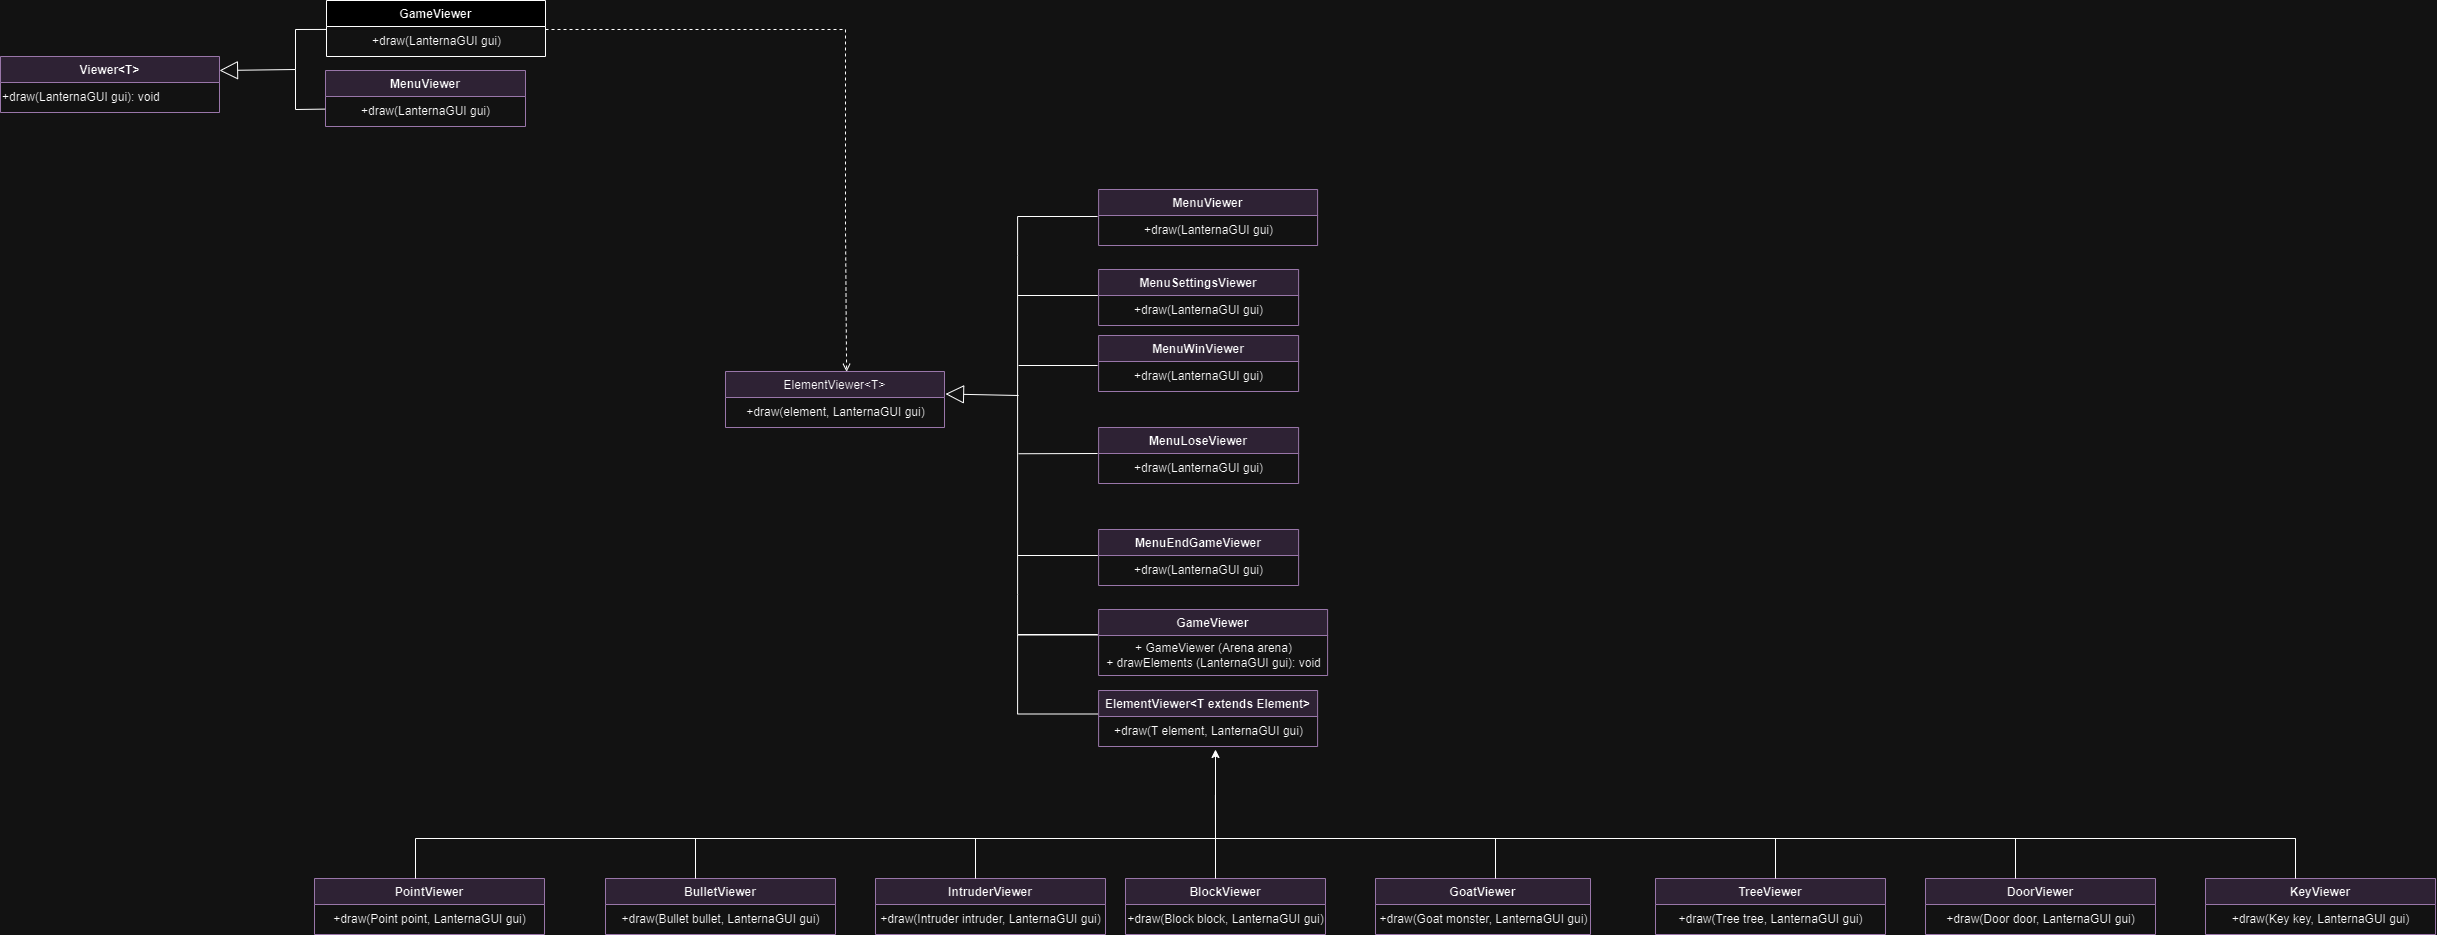

The diagram above was exported from draw.io. Its source (the exported page's mxGraphModel, read from the mxfile embedded in the PNG):
<mxGraphModel dx="3225" dy="1663" grid="1" gridSize="10" guides="1" tooltips="1" connect="1" arrows="1" fold="1" page="1" pageScale="1" pageWidth="827" pageHeight="1169" math="0" shadow="0">
  <root>
    <mxCell id="0" />
    <mxCell id="1" parent="0" />
    <mxCell id="ixm0Syq4bgU0-tusjV_z-1" value="Viewer&amp;lt;T&amp;gt;" style="swimlane;fontStyle=1;align=center;verticalAlign=top;childLayout=stackLayout;horizontal=1;startSize=26;horizontalStack=0;resizeParent=1;resizeParentMax=0;resizeLast=0;collapsible=1;marginBottom=0;whiteSpace=wrap;html=1;fillColor=#e1d5e7;strokeColor=#9673a6;" vertex="1" parent="1">
      <mxGeometry x="555" y="107" width="219" height="56" as="geometry" />
    </mxCell>
    <mxCell id="ixm0Syq4bgU0-tusjV_z-2" value="+draw(LanternaGUI gui): void" style="text;html=1;align=left;verticalAlign=middle;resizable=0;points=[];autosize=1;strokeColor=none;fillColor=none;" vertex="1" parent="ixm0Syq4bgU0-tusjV_z-1">
      <mxGeometry y="26" width="219" height="30" as="geometry" />
    </mxCell>
    <mxCell id="ixm0Syq4bgU0-tusjV_z-3" value="MenuSettingsViewer" style="swimlane;fontStyle=1;align=center;verticalAlign=top;childLayout=stackLayout;horizontal=1;startSize=26;horizontalStack=0;resizeParent=1;resizeParentMax=0;resizeLast=0;collapsible=1;marginBottom=0;whiteSpace=wrap;html=1;fillColor=#e1d5e7;strokeColor=#9673a6;" vertex="1" parent="1">
      <mxGeometry x="1653.1" y="320" width="200" height="56" as="geometry" />
    </mxCell>
    <mxCell id="ixm0Syq4bgU0-tusjV_z-4" value="+draw(LanternaGUI gui)" style="text;html=1;align=center;verticalAlign=middle;resizable=0;points=[];autosize=1;strokeColor=none;fillColor=none;" vertex="1" parent="ixm0Syq4bgU0-tusjV_z-3">
      <mxGeometry y="26" width="200" height="30" as="geometry" />
    </mxCell>
    <mxCell id="ixm0Syq4bgU0-tusjV_z-5" value="GameViewer" style="swimlane;fontStyle=1;align=center;verticalAlign=top;childLayout=stackLayout;horizontal=1;startSize=26;horizontalStack=0;resizeParent=1;resizeParentMax=0;resizeLast=0;collapsible=1;marginBottom=0;whiteSpace=wrap;html=1;fillColor=#e1d5e7;strokeColor=#9673a6;" vertex="1" parent="1">
      <mxGeometry x="1653.1" y="660" width="229" height="66" as="geometry" />
    </mxCell>
    <mxCell id="ixm0Syq4bgU0-tusjV_z-6" value="+ GameViewer (Arena arena)&lt;br&gt;+ drawElements (LanternaGUI gui): void&lt;br&gt;" style="text;html=1;align=center;verticalAlign=middle;resizable=0;points=[];autosize=1;strokeColor=none;fillColor=none;" vertex="1" parent="ixm0Syq4bgU0-tusjV_z-5">
      <mxGeometry y="26" width="229" height="40" as="geometry" />
    </mxCell>
    <mxCell id="ixm0Syq4bgU0-tusjV_z-7" value="MenuViewer" style="swimlane;fontStyle=1;align=center;verticalAlign=top;childLayout=stackLayout;horizontal=1;startSize=26;horizontalStack=0;resizeParent=1;resizeParentMax=0;resizeLast=0;collapsible=1;marginBottom=0;whiteSpace=wrap;html=1;fillColor=#e1d5e7;strokeColor=#9673a6;" vertex="1" parent="1">
      <mxGeometry x="1653.1" y="240" width="219" height="56" as="geometry" />
    </mxCell>
    <mxCell id="ixm0Syq4bgU0-tusjV_z-8" value="+draw(LanternaGUI gui)" style="text;html=1;align=center;verticalAlign=middle;resizable=0;points=[];autosize=1;strokeColor=none;fillColor=none;" vertex="1" parent="ixm0Syq4bgU0-tusjV_z-7">
      <mxGeometry y="26" width="219" height="30" as="geometry" />
    </mxCell>
    <mxCell id="ixm0Syq4bgU0-tusjV_z-9" value="" style="endArrow=block;endSize=16;endFill=0;html=1;rounded=0;" edge="1" parent="1">
      <mxGeometry width="160" relative="1" as="geometry">
        <mxPoint x="850" y="120" as="sourcePoint" />
        <mxPoint x="774" y="121" as="targetPoint" />
      </mxGeometry>
    </mxCell>
    <mxCell id="ixm0Syq4bgU0-tusjV_z-10" value="" style="endArrow=none;html=1;rounded=0;" edge="1" parent="1">
      <mxGeometry width="50" height="50" relative="1" as="geometry">
        <mxPoint x="1652.1" y="606" as="sourcePoint" />
        <mxPoint x="1652.1" y="346" as="targetPoint" />
        <Array as="points">
          <mxPoint x="1572.1" y="606" />
          <mxPoint x="1572.1" y="346" />
        </Array>
      </mxGeometry>
    </mxCell>
    <mxCell id="ixm0Syq4bgU0-tusjV_z-11" value="" style="endArrow=none;html=1;rounded=0;" edge="1" parent="1">
      <mxGeometry width="50" height="50" relative="1" as="geometry">
        <mxPoint x="1573.1" y="416" as="sourcePoint" />
        <mxPoint x="1652.1" y="416" as="targetPoint" />
      </mxGeometry>
    </mxCell>
    <mxCell id="ixm0Syq4bgU0-tusjV_z-12" value="" style="endArrow=none;html=1;rounded=0;" edge="1" parent="1">
      <mxGeometry width="50" height="50" relative="1" as="geometry">
        <mxPoint x="1573.1" y="504.25" as="sourcePoint" />
        <mxPoint x="1652.1" y="504" as="targetPoint" />
      </mxGeometry>
    </mxCell>
    <mxCell id="ixm0Syq4bgU0-tusjV_z-13" value="MenuViewer" style="swimlane;fontStyle=1;align=center;verticalAlign=top;childLayout=stackLayout;horizontal=1;startSize=26;horizontalStack=0;resizeParent=1;resizeParentMax=0;resizeLast=0;collapsible=1;marginBottom=0;whiteSpace=wrap;html=1;fillColor=#e1d5e7;strokeColor=#9673a6;" vertex="1" parent="1">
      <mxGeometry x="880" y="121" width="200" height="56" as="geometry" />
    </mxCell>
    <mxCell id="ixm0Syq4bgU0-tusjV_z-14" value="+draw(LanternaGUI gui)" style="text;html=1;align=center;verticalAlign=middle;resizable=0;points=[];autosize=1;strokeColor=none;fillColor=none;" vertex="1" parent="ixm0Syq4bgU0-tusjV_z-13">
      <mxGeometry y="26" width="200" height="30" as="geometry" />
    </mxCell>
    <mxCell id="ixm0Syq4bgU0-tusjV_z-15" value="GameViewer" style="swimlane;fontStyle=1;align=center;verticalAlign=top;childLayout=stackLayout;horizontal=1;startSize=26;horizontalStack=0;resizeParent=1;resizeParentMax=0;resizeLast=0;collapsible=1;marginBottom=0;whiteSpace=wrap;html=1;" vertex="1" parent="1">
      <mxGeometry x="881" y="51" width="219" height="56" as="geometry" />
    </mxCell>
    <mxCell id="ixm0Syq4bgU0-tusjV_z-16" value="+draw(LanternaGUI gui)" style="text;html=1;align=center;verticalAlign=middle;resizable=0;points=[];autosize=1;strokeColor=none;fillColor=none;" vertex="1" parent="ixm0Syq4bgU0-tusjV_z-15">
      <mxGeometry y="26" width="219" height="30" as="geometry" />
    </mxCell>
    <mxCell id="ixm0Syq4bgU0-tusjV_z-17" value="" style="endArrow=none;html=1;rounded=0;entryX=-0.002;entryY=0.098;entryDx=0;entryDy=0;exitX=-0.002;exitY=0.42;exitDx=0;exitDy=0;exitPerimeter=0;entryPerimeter=0;" edge="1" parent="1" source="ixm0Syq4bgU0-tusjV_z-14" target="ixm0Syq4bgU0-tusjV_z-16">
      <mxGeometry width="50" height="50" relative="1" as="geometry">
        <mxPoint x="880" y="371" as="sourcePoint" />
        <mxPoint x="870" y="131" as="targetPoint" />
        <Array as="points">
          <mxPoint x="850" y="160" />
          <mxPoint x="850" y="120" />
          <mxPoint x="850" y="80" />
        </Array>
      </mxGeometry>
    </mxCell>
    <mxCell id="ixm0Syq4bgU0-tusjV_z-18" value="&lt;span style=&quot;font-weight: normal;&quot;&gt;ElementViewer&amp;lt;T&amp;gt;&lt;/span&gt;" style="swimlane;fontStyle=1;align=center;verticalAlign=top;childLayout=stackLayout;horizontal=1;startSize=26;horizontalStack=0;resizeParent=1;resizeParentMax=0;resizeLast=0;collapsible=1;marginBottom=0;whiteSpace=wrap;html=1;fillColor=#e1d5e7;strokeColor=#9673a6;" vertex="1" parent="1">
      <mxGeometry x="1280" y="422" width="219" height="56" as="geometry" />
    </mxCell>
    <mxCell id="ixm0Syq4bgU0-tusjV_z-19" value="+draw(element, LanternaGUI gui)" style="text;html=1;align=center;verticalAlign=middle;resizable=0;points=[];autosize=1;strokeColor=none;fillColor=none;" vertex="1" parent="ixm0Syq4bgU0-tusjV_z-18">
      <mxGeometry y="26" width="219" height="30" as="geometry" />
    </mxCell>
    <mxCell id="ixm0Syq4bgU0-tusjV_z-20" value="" style="html=1;verticalAlign=bottom;labelBackgroundColor=none;endArrow=open;endFill=0;dashed=1;rounded=0;entryX=0.553;entryY=0.005;entryDx=0;entryDy=0;entryPerimeter=0;" edge="1" parent="1" target="ixm0Syq4bgU0-tusjV_z-18">
      <mxGeometry width="160" relative="1" as="geometry">
        <mxPoint x="1100" y="80" as="sourcePoint" />
        <mxPoint x="1040" y="410" as="targetPoint" />
        <Array as="points">
          <mxPoint x="1400" y="80" />
          <mxPoint x="1400" y="280" />
        </Array>
      </mxGeometry>
    </mxCell>
    <mxCell id="ixm0Syq4bgU0-tusjV_z-21" value="" style="endArrow=block;endSize=16;endFill=0;html=1;rounded=0;entryX=0.995;entryY=0.183;entryDx=0;entryDy=0;entryPerimeter=0;" edge="1" parent="1">
      <mxGeometry width="160" relative="1" as="geometry">
        <mxPoint x="1573.1" y="446" as="sourcePoint" />
        <mxPoint x="1500.005" y="444.49000000000024" as="targetPoint" />
      </mxGeometry>
    </mxCell>
    <mxCell id="ixm0Syq4bgU0-tusjV_z-22" value="IntruderViewer" style="swimlane;fontStyle=1;align=center;verticalAlign=top;childLayout=stackLayout;horizontal=1;startSize=26;horizontalStack=0;resizeParent=1;resizeParentMax=0;resizeLast=0;collapsible=1;marginBottom=0;whiteSpace=wrap;html=1;fillColor=#e1d5e7;strokeColor=#9673a6;" vertex="1" parent="1">
      <mxGeometry x="1430" y="929" width="230" height="56" as="geometry" />
    </mxCell>
    <mxCell id="ixm0Syq4bgU0-tusjV_z-23" value="+draw(Intruder intruder, LanternaGUI gui)" style="text;html=1;align=center;verticalAlign=middle;resizable=0;points=[];autosize=1;strokeColor=none;fillColor=none;" vertex="1" parent="ixm0Syq4bgU0-tusjV_z-22">
      <mxGeometry y="26" width="230" height="30" as="geometry" />
    </mxCell>
    <mxCell id="ixm0Syq4bgU0-tusjV_z-24" value="BlockViewer" style="swimlane;fontStyle=1;align=center;verticalAlign=top;childLayout=stackLayout;horizontal=1;startSize=26;horizontalStack=0;resizeParent=1;resizeParentMax=0;resizeLast=0;collapsible=1;marginBottom=0;whiteSpace=wrap;html=1;fillColor=#e1d5e7;strokeColor=#9673a6;" vertex="1" parent="1">
      <mxGeometry x="1680" y="929" width="200" height="56" as="geometry" />
    </mxCell>
    <mxCell id="ixm0Syq4bgU0-tusjV_z-25" value="+draw(Block block, LanternaGUI gui)" style="text;html=1;align=center;verticalAlign=middle;resizable=0;points=[];autosize=1;strokeColor=none;fillColor=none;" vertex="1" parent="ixm0Syq4bgU0-tusjV_z-24">
      <mxGeometry y="26" width="200" height="30" as="geometry" />
    </mxCell>
    <mxCell id="ixm0Syq4bgU0-tusjV_z-26" value="GoatViewer" style="swimlane;fontStyle=1;align=center;verticalAlign=top;childLayout=stackLayout;horizontal=1;startSize=26;horizontalStack=0;resizeParent=1;resizeParentMax=0;resizeLast=0;collapsible=1;marginBottom=0;whiteSpace=wrap;html=1;fillColor=#e1d5e7;strokeColor=#9673a6;" vertex="1" parent="1">
      <mxGeometry x="1930" y="929" width="215" height="56" as="geometry" />
    </mxCell>
    <mxCell id="ixm0Syq4bgU0-tusjV_z-27" value="+draw(Goat monster, LanternaGUI gui)" style="text;html=1;align=center;verticalAlign=middle;resizable=0;points=[];autosize=1;strokeColor=none;fillColor=none;" vertex="1" parent="ixm0Syq4bgU0-tusjV_z-26">
      <mxGeometry y="26" width="215" height="30" as="geometry" />
    </mxCell>
    <mxCell id="ixm0Syq4bgU0-tusjV_z-28" value="" style="endArrow=none;html=1;rounded=0;" edge="1" parent="1">
      <mxGeometry width="50" height="50" relative="1" as="geometry">
        <mxPoint x="1652.1" y="346" as="sourcePoint" />
        <mxPoint x="1652.1" y="267" as="targetPoint" />
        <Array as="points">
          <mxPoint x="1572.1" y="346" />
          <mxPoint x="1572.1" y="306" />
          <mxPoint x="1572.1" y="267" />
        </Array>
      </mxGeometry>
    </mxCell>
    <mxCell id="ixm0Syq4bgU0-tusjV_z-29" value="" style="endArrow=none;html=1;rounded=0;" edge="1" parent="1">
      <mxGeometry width="50" height="50" relative="1" as="geometry">
        <mxPoint x="1652.1" y="685" as="sourcePoint" />
        <mxPoint x="1652.1" y="606" as="targetPoint" />
        <Array as="points">
          <mxPoint x="1572.1" y="685" />
          <mxPoint x="1572.1" y="645" />
          <mxPoint x="1572.1" y="606" />
        </Array>
      </mxGeometry>
    </mxCell>
    <mxCell id="ixm0Syq4bgU0-tusjV_z-30" value="" style="endArrow=none;html=1;rounded=0;" edge="1" parent="1">
      <mxGeometry width="50" height="50" relative="1" as="geometry">
        <mxPoint x="1652.1" y="764.5" as="sourcePoint" />
        <mxPoint x="1652.1" y="685.5" as="targetPoint" />
        <Array as="points">
          <mxPoint x="1572.1" y="764.5" />
          <mxPoint x="1572.1" y="724.5" />
          <mxPoint x="1572.1" y="685.5" />
        </Array>
      </mxGeometry>
    </mxCell>
    <mxCell id="ixm0Syq4bgU0-tusjV_z-31" value="MenuWinViewer" style="swimlane;fontStyle=1;align=center;verticalAlign=top;childLayout=stackLayout;horizontal=1;startSize=26;horizontalStack=0;resizeParent=1;resizeParentMax=0;resizeLast=0;collapsible=1;marginBottom=0;whiteSpace=wrap;html=1;fillColor=#e1d5e7;strokeColor=#9673a6;" vertex="1" parent="1">
      <mxGeometry x="1653.1" y="386" width="200" height="56" as="geometry" />
    </mxCell>
    <mxCell id="ixm0Syq4bgU0-tusjV_z-32" value="+draw(LanternaGUI gui)" style="text;html=1;align=center;verticalAlign=middle;resizable=0;points=[];autosize=1;strokeColor=none;fillColor=none;" vertex="1" parent="ixm0Syq4bgU0-tusjV_z-31">
      <mxGeometry y="26" width="200" height="30" as="geometry" />
    </mxCell>
    <mxCell id="ixm0Syq4bgU0-tusjV_z-33" value="MenuLoseViewer" style="swimlane;fontStyle=1;align=center;verticalAlign=top;childLayout=stackLayout;horizontal=1;startSize=26;horizontalStack=0;resizeParent=1;resizeParentMax=0;resizeLast=0;collapsible=1;marginBottom=0;whiteSpace=wrap;html=1;fillColor=#e1d5e7;strokeColor=#9673a6;" vertex="1" parent="1">
      <mxGeometry x="1653.1" y="478" width="200" height="56" as="geometry" />
    </mxCell>
    <mxCell id="ixm0Syq4bgU0-tusjV_z-34" value="+draw(LanternaGUI gui)" style="text;html=1;align=center;verticalAlign=middle;resizable=0;points=[];autosize=1;strokeColor=none;fillColor=none;" vertex="1" parent="ixm0Syq4bgU0-tusjV_z-33">
      <mxGeometry y="26" width="200" height="30" as="geometry" />
    </mxCell>
    <mxCell id="ixm0Syq4bgU0-tusjV_z-35" value="MenuEndGameViewer" style="swimlane;fontStyle=1;align=center;verticalAlign=top;childLayout=stackLayout;horizontal=1;startSize=26;horizontalStack=0;resizeParent=1;resizeParentMax=0;resizeLast=0;collapsible=1;marginBottom=0;whiteSpace=wrap;html=1;fillColor=#e1d5e7;strokeColor=#9673a6;" vertex="1" parent="1">
      <mxGeometry x="1653.1" y="580" width="200" height="56" as="geometry" />
    </mxCell>
    <mxCell id="ixm0Syq4bgU0-tusjV_z-36" value="+draw(LanternaGUI gui)" style="text;html=1;align=center;verticalAlign=middle;resizable=0;points=[];autosize=1;strokeColor=none;fillColor=none;" vertex="1" parent="ixm0Syq4bgU0-tusjV_z-35">
      <mxGeometry y="26" width="200" height="30" as="geometry" />
    </mxCell>
    <mxCell id="ixm0Syq4bgU0-tusjV_z-37" value="ElementViewer&amp;lt;T extends Element&amp;gt;" style="swimlane;fontStyle=1;align=center;verticalAlign=top;childLayout=stackLayout;horizontal=1;startSize=26;horizontalStack=0;resizeParent=1;resizeParentMax=0;resizeLast=0;collapsible=1;marginBottom=0;whiteSpace=wrap;html=1;fillColor=#e1d5e7;strokeColor=#9673a6;" vertex="1" parent="1">
      <mxGeometry x="1653.1" y="741" width="219" height="56" as="geometry" />
    </mxCell>
    <mxCell id="ixm0Syq4bgU0-tusjV_z-38" value="+draw(T element, LanternaGUI gui)" style="text;html=1;align=center;verticalAlign=middle;resizable=0;points=[];autosize=1;strokeColor=none;fillColor=none;" vertex="1" parent="ixm0Syq4bgU0-tusjV_z-37">
      <mxGeometry y="26" width="219" height="30" as="geometry" />
    </mxCell>
    <mxCell id="ixm0Syq4bgU0-tusjV_z-39" value="" style="endArrow=none;html=1;rounded=0;entryX=0.543;entryY=1.021;entryDx=0;entryDy=0;entryPerimeter=0;" edge="1" parent="1">
      <mxGeometry width="50" height="50" relative="1" as="geometry">
        <mxPoint x="970" y="889" as="sourcePoint" />
        <mxPoint x="1769.917" y="846.0000000000001" as="targetPoint" />
        <Array as="points">
          <mxPoint x="2850" y="889" />
          <mxPoint x="1770" y="889" />
        </Array>
      </mxGeometry>
    </mxCell>
    <mxCell id="ixm0Syq4bgU0-tusjV_z-40" value="" style="endArrow=classic;html=1;rounded=0;" edge="1" parent="1">
      <mxGeometry width="50" height="50" relative="1" as="geometry">
        <mxPoint x="1770" y="887" as="sourcePoint" />
        <mxPoint x="1770" y="800" as="targetPoint" />
      </mxGeometry>
    </mxCell>
    <mxCell id="ixm0Syq4bgU0-tusjV_z-41" value="" style="endArrow=none;html=1;rounded=0;" edge="1" parent="1">
      <mxGeometry width="50" height="50" relative="1" as="geometry">
        <mxPoint x="1530" y="929" as="sourcePoint" />
        <mxPoint x="1530" y="889" as="targetPoint" />
      </mxGeometry>
    </mxCell>
    <mxCell id="ixm0Syq4bgU0-tusjV_z-42" value="" style="endArrow=none;html=1;rounded=0;" edge="1" parent="1">
      <mxGeometry width="50" height="50" relative="1" as="geometry">
        <mxPoint x="1770" y="929" as="sourcePoint" />
        <mxPoint x="1770" y="889" as="targetPoint" />
      </mxGeometry>
    </mxCell>
    <mxCell id="ixm0Syq4bgU0-tusjV_z-43" value="" style="endArrow=none;html=1;rounded=0;" edge="1" parent="1">
      <mxGeometry width="50" height="50" relative="1" as="geometry">
        <mxPoint x="2050" y="929" as="sourcePoint" />
        <mxPoint x="2050" y="889" as="targetPoint" />
      </mxGeometry>
    </mxCell>
    <mxCell id="ixm0Syq4bgU0-tusjV_z-44" value="BulletViewer" style="swimlane;fontStyle=1;align=center;verticalAlign=top;childLayout=stackLayout;horizontal=1;startSize=26;horizontalStack=0;resizeParent=1;resizeParentMax=0;resizeLast=0;collapsible=1;marginBottom=0;whiteSpace=wrap;html=1;fillColor=#e1d5e7;strokeColor=#9673a6;" vertex="1" parent="1">
      <mxGeometry x="1160" y="929" width="230" height="56" as="geometry" />
    </mxCell>
    <mxCell id="ixm0Syq4bgU0-tusjV_z-45" value="+draw(Bullet bullet, LanternaGUI gui)" style="text;html=1;align=center;verticalAlign=middle;resizable=0;points=[];autosize=1;strokeColor=none;fillColor=none;" vertex="1" parent="ixm0Syq4bgU0-tusjV_z-44">
      <mxGeometry y="26" width="230" height="30" as="geometry" />
    </mxCell>
    <mxCell id="ixm0Syq4bgU0-tusjV_z-46" value="DoorViewer" style="swimlane;fontStyle=1;align=center;verticalAlign=top;childLayout=stackLayout;horizontal=1;startSize=26;horizontalStack=0;resizeParent=1;resizeParentMax=0;resizeLast=0;collapsible=1;marginBottom=0;whiteSpace=wrap;html=1;fillColor=#e1d5e7;strokeColor=#9673a6;" vertex="1" parent="1">
      <mxGeometry x="2480" y="929" width="230" height="56" as="geometry" />
    </mxCell>
    <mxCell id="ixm0Syq4bgU0-tusjV_z-47" value="+draw(Door door, LanternaGUI gui)" style="text;html=1;align=center;verticalAlign=middle;resizable=0;points=[];autosize=1;strokeColor=none;fillColor=none;" vertex="1" parent="ixm0Syq4bgU0-tusjV_z-46">
      <mxGeometry y="26" width="230" height="30" as="geometry" />
    </mxCell>
    <mxCell id="ixm0Syq4bgU0-tusjV_z-48" value="KeyViewer" style="swimlane;fontStyle=1;align=center;verticalAlign=top;childLayout=stackLayout;horizontal=1;startSize=26;horizontalStack=0;resizeParent=1;resizeParentMax=0;resizeLast=0;collapsible=1;marginBottom=0;whiteSpace=wrap;html=1;fillColor=#e1d5e7;strokeColor=#9673a6;" vertex="1" parent="1">
      <mxGeometry x="2760" y="929" width="230" height="56" as="geometry" />
    </mxCell>
    <mxCell id="ixm0Syq4bgU0-tusjV_z-49" value="+draw(Key key, LanternaGUI gui)" style="text;html=1;align=center;verticalAlign=middle;resizable=0;points=[];autosize=1;strokeColor=none;fillColor=none;" vertex="1" parent="ixm0Syq4bgU0-tusjV_z-48">
      <mxGeometry y="26" width="230" height="30" as="geometry" />
    </mxCell>
    <mxCell id="ixm0Syq4bgU0-tusjV_z-50" value="PointViewer" style="swimlane;fontStyle=1;align=center;verticalAlign=top;childLayout=stackLayout;horizontal=1;startSize=26;horizontalStack=0;resizeParent=1;resizeParentMax=0;resizeLast=0;collapsible=1;marginBottom=0;whiteSpace=wrap;html=1;fillColor=#e1d5e7;strokeColor=#9673a6;" vertex="1" parent="1">
      <mxGeometry x="869" y="929" width="230" height="56" as="geometry" />
    </mxCell>
    <mxCell id="ixm0Syq4bgU0-tusjV_z-51" value="+draw(Point point, LanternaGUI gui)" style="text;html=1;align=center;verticalAlign=middle;resizable=0;points=[];autosize=1;strokeColor=none;fillColor=none;" vertex="1" parent="ixm0Syq4bgU0-tusjV_z-50">
      <mxGeometry y="26" width="230" height="30" as="geometry" />
    </mxCell>
    <mxCell id="ixm0Syq4bgU0-tusjV_z-52" value="TreeViewer" style="swimlane;fontStyle=1;align=center;verticalAlign=top;childLayout=stackLayout;horizontal=1;startSize=26;horizontalStack=0;resizeParent=1;resizeParentMax=0;resizeLast=0;collapsible=1;marginBottom=0;whiteSpace=wrap;html=1;fillColor=#e1d5e7;strokeColor=#9673a6;" vertex="1" parent="1">
      <mxGeometry x="2210" y="929" width="230" height="56" as="geometry" />
    </mxCell>
    <mxCell id="ixm0Syq4bgU0-tusjV_z-53" value="+draw(Tree tree, LanternaGUI gui)" style="text;html=1;align=center;verticalAlign=middle;resizable=0;points=[];autosize=1;strokeColor=none;fillColor=none;" vertex="1" parent="ixm0Syq4bgU0-tusjV_z-52">
      <mxGeometry y="26" width="230" height="30" as="geometry" />
    </mxCell>
    <mxCell id="ixm0Syq4bgU0-tusjV_z-54" value="" style="endArrow=none;html=1;rounded=0;" edge="1" parent="1">
      <mxGeometry width="50" height="50" relative="1" as="geometry">
        <mxPoint x="1250" y="929" as="sourcePoint" />
        <mxPoint x="1250" y="889" as="targetPoint" />
      </mxGeometry>
    </mxCell>
    <mxCell id="ixm0Syq4bgU0-tusjV_z-55" value="" style="endArrow=none;html=1;rounded=0;" edge="1" parent="1">
      <mxGeometry width="50" height="50" relative="1" as="geometry">
        <mxPoint x="2330" y="929" as="sourcePoint" />
        <mxPoint x="2330" y="889" as="targetPoint" />
      </mxGeometry>
    </mxCell>
    <mxCell id="ixm0Syq4bgU0-tusjV_z-56" value="" style="endArrow=none;html=1;rounded=0;" edge="1" parent="1">
      <mxGeometry width="50" height="50" relative="1" as="geometry">
        <mxPoint x="970" y="929" as="sourcePoint" />
        <mxPoint x="970" y="889" as="targetPoint" />
      </mxGeometry>
    </mxCell>
    <mxCell id="ixm0Syq4bgU0-tusjV_z-57" value="" style="endArrow=none;html=1;rounded=0;" edge="1" parent="1">
      <mxGeometry width="50" height="50" relative="1" as="geometry">
        <mxPoint x="2570" y="929" as="sourcePoint" />
        <mxPoint x="2570" y="889" as="targetPoint" />
      </mxGeometry>
    </mxCell>
    <mxCell id="ixm0Syq4bgU0-tusjV_z-58" value="" style="endArrow=none;html=1;rounded=0;" edge="1" parent="1">
      <mxGeometry width="50" height="50" relative="1" as="geometry">
        <mxPoint x="2850" y="929" as="sourcePoint" />
        <mxPoint x="2850" y="889" as="targetPoint" />
      </mxGeometry>
    </mxCell>
  </root>
</mxGraphModel>